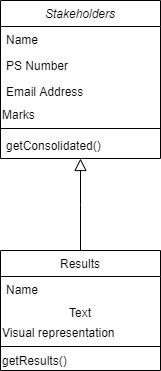

The diagram above was exported from draw.io. Its source (the exported page's mxGraphModel, read from the mxfile embedded in the PNG):
<mxGraphModel dx="868" dy="425" grid="1" gridSize="10" guides="1" tooltips="1" connect="1" arrows="1" fold="1" page="1" pageScale="1" pageWidth="827" pageHeight="1169" math="0" shadow="0">
  <root>
    <mxCell id="WIyWlLk6GJQsqaUBKTNV-0" />
    <mxCell id="WIyWlLk6GJQsqaUBKTNV-1" parent="WIyWlLk6GJQsqaUBKTNV-0" />
    <mxCell id="zkfFHV4jXpPFQw0GAbJ--0" value="Stakeholders" style="swimlane;fontStyle=2;align=center;verticalAlign=top;childLayout=stackLayout;horizontal=1;startSize=26;horizontalStack=0;resizeParent=1;resizeLast=0;collapsible=1;marginBottom=0;rounded=0;shadow=0;strokeWidth=1;" parent="WIyWlLk6GJQsqaUBKTNV-1" vertex="1">
      <mxGeometry x="220" y="110" width="160" height="158" as="geometry">
        <mxRectangle x="230" y="140" width="160" height="26" as="alternateBounds" />
      </mxGeometry>
    </mxCell>
    <mxCell id="zkfFHV4jXpPFQw0GAbJ--1" value="Name" style="text;align=left;verticalAlign=top;spacingLeft=4;spacingRight=4;overflow=hidden;rotatable=0;points=[[0,0.5],[1,0.5]];portConstraint=eastwest;" parent="zkfFHV4jXpPFQw0GAbJ--0" vertex="1">
      <mxGeometry y="26" width="160" height="26" as="geometry" />
    </mxCell>
    <mxCell id="zkfFHV4jXpPFQw0GAbJ--2" value="PS Number" style="text;align=left;verticalAlign=top;spacingLeft=4;spacingRight=4;overflow=hidden;rotatable=0;points=[[0,0.5],[1,0.5]];portConstraint=eastwest;rounded=0;shadow=0;html=0;" parent="zkfFHV4jXpPFQw0GAbJ--0" vertex="1">
      <mxGeometry y="52" width="160" height="26" as="geometry" />
    </mxCell>
    <mxCell id="zkfFHV4jXpPFQw0GAbJ--3" value="Email Address" style="text;align=left;verticalAlign=top;spacingLeft=4;spacingRight=4;overflow=hidden;rotatable=0;points=[[0,0.5],[1,0.5]];portConstraint=eastwest;rounded=0;shadow=0;html=0;" parent="zkfFHV4jXpPFQw0GAbJ--0" vertex="1">
      <mxGeometry y="78" width="160" height="26" as="geometry" />
    </mxCell>
    <mxCell id="nMImb_JZmV6byPsAn73M-5" value="Marks" style="text;html=1;strokeColor=none;fillColor=none;align=left;verticalAlign=middle;whiteSpace=wrap;rounded=0;" vertex="1" parent="zkfFHV4jXpPFQw0GAbJ--0">
      <mxGeometry y="104" width="160" height="20" as="geometry" />
    </mxCell>
    <mxCell id="zkfFHV4jXpPFQw0GAbJ--4" value="" style="line;html=1;strokeWidth=1;align=left;verticalAlign=middle;spacingTop=-1;spacingLeft=3;spacingRight=3;rotatable=0;labelPosition=right;points=[];portConstraint=eastwest;" parent="zkfFHV4jXpPFQw0GAbJ--0" vertex="1">
      <mxGeometry y="124" width="160" height="8" as="geometry" />
    </mxCell>
    <mxCell id="zkfFHV4jXpPFQw0GAbJ--5" value="getConsolidated()" style="text;align=left;verticalAlign=top;spacingLeft=4;spacingRight=4;overflow=hidden;rotatable=0;points=[[0,0.5],[1,0.5]];portConstraint=eastwest;" parent="zkfFHV4jXpPFQw0GAbJ--0" vertex="1">
      <mxGeometry y="132" width="160" height="26" as="geometry" />
    </mxCell>
    <mxCell id="zkfFHV4jXpPFQw0GAbJ--13" value="Results" style="swimlane;fontStyle=0;align=center;verticalAlign=top;childLayout=stackLayout;horizontal=1;startSize=26;horizontalStack=0;resizeParent=1;resizeLast=0;collapsible=1;marginBottom=0;rounded=0;shadow=0;strokeWidth=1;" parent="WIyWlLk6GJQsqaUBKTNV-1" vertex="1">
      <mxGeometry x="220" y="360" width="160" height="120" as="geometry">
        <mxRectangle x="340" y="380" width="170" height="26" as="alternateBounds" />
      </mxGeometry>
    </mxCell>
    <mxCell id="zkfFHV4jXpPFQw0GAbJ--14" value="Name" style="text;align=left;verticalAlign=top;spacingLeft=4;spacingRight=4;overflow=hidden;rotatable=0;points=[[0,0.5],[1,0.5]];portConstraint=eastwest;" parent="zkfFHV4jXpPFQw0GAbJ--13" vertex="1">
      <mxGeometry y="26" width="160" height="26" as="geometry" />
    </mxCell>
    <mxCell id="nMImb_JZmV6byPsAn73M-12" value="Text" style="text;html=1;strokeColor=none;fillColor=none;align=center;verticalAlign=middle;whiteSpace=wrap;rounded=0;" vertex="1" parent="zkfFHV4jXpPFQw0GAbJ--13">
      <mxGeometry y="52" width="160" height="20" as="geometry" />
    </mxCell>
    <mxCell id="nMImb_JZmV6byPsAn73M-7" value="Visual representation" style="text;html=1;strokeColor=none;fillColor=none;align=left;verticalAlign=middle;whiteSpace=wrap;rounded=0;" vertex="1" parent="zkfFHV4jXpPFQw0GAbJ--13">
      <mxGeometry y="72" width="160" height="20" as="geometry" />
    </mxCell>
    <mxCell id="zkfFHV4jXpPFQw0GAbJ--15" value="" style="line;html=1;strokeWidth=1;align=left;verticalAlign=middle;spacingTop=-1;spacingLeft=3;spacingRight=3;rotatable=0;labelPosition=right;points=[];portConstraint=eastwest;" parent="zkfFHV4jXpPFQw0GAbJ--13" vertex="1">
      <mxGeometry y="92" width="160" height="8" as="geometry" />
    </mxCell>
    <mxCell id="nMImb_JZmV6byPsAn73M-8" value="getResults()" style="text;html=1;strokeColor=none;fillColor=none;align=left;verticalAlign=middle;whiteSpace=wrap;rounded=0;" vertex="1" parent="zkfFHV4jXpPFQw0GAbJ--13">
      <mxGeometry y="100" width="160" height="20" as="geometry" />
    </mxCell>
    <mxCell id="zkfFHV4jXpPFQw0GAbJ--16" value="" style="endArrow=block;endSize=10;endFill=0;shadow=0;strokeWidth=1;rounded=0;edgeStyle=elbowEdgeStyle;elbow=vertical;" parent="WIyWlLk6GJQsqaUBKTNV-1" source="zkfFHV4jXpPFQw0GAbJ--13" target="zkfFHV4jXpPFQw0GAbJ--0" edge="1">
      <mxGeometry width="160" relative="1" as="geometry">
        <mxPoint x="210" y="373" as="sourcePoint" />
        <mxPoint x="310" y="271" as="targetPoint" />
      </mxGeometry>
    </mxCell>
  </root>
</mxGraphModel>